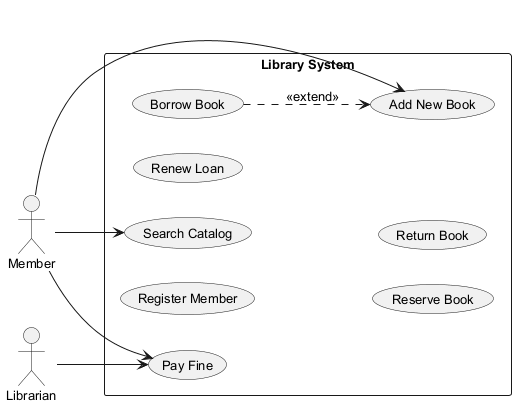

The diagram above was rendered by PlantUML. Its source (embedded in the PNG):
@startuml
skinparam backgroundColor #FFFFFF
skinparam classBackgroundColor #F1F8E9
skinparam classBorderColor #33691E
skinparam defaultFontSize 13
left to right direction
actor "Member" as M
actor "Librarian" as L
rectangle "Library System" {
  usecase "Pay Fine" as UC_PayFine
  usecase "Register Member" as UC_RegisterMember
  usecase "Add New Book" as UC_AddNewBook
  usecase "Borrow Book" as UC_BorrowBook
  usecase "Renew Loan" as UC_RenewLoan
  usecase "Reserve Book" as UC_ReserveBook
  usecase "Search Catalog" as UC_SearchCatalog
  usecase "Return Book" as UC_ReturnBook
}
M --> UC_PayFine
M --> UC_SearchCatalog
M --> UC_AddNewBook
L --> UC_PayFine
UC_BorrowBook ..> UC_AddNewBook : <<extend>>
@enduml